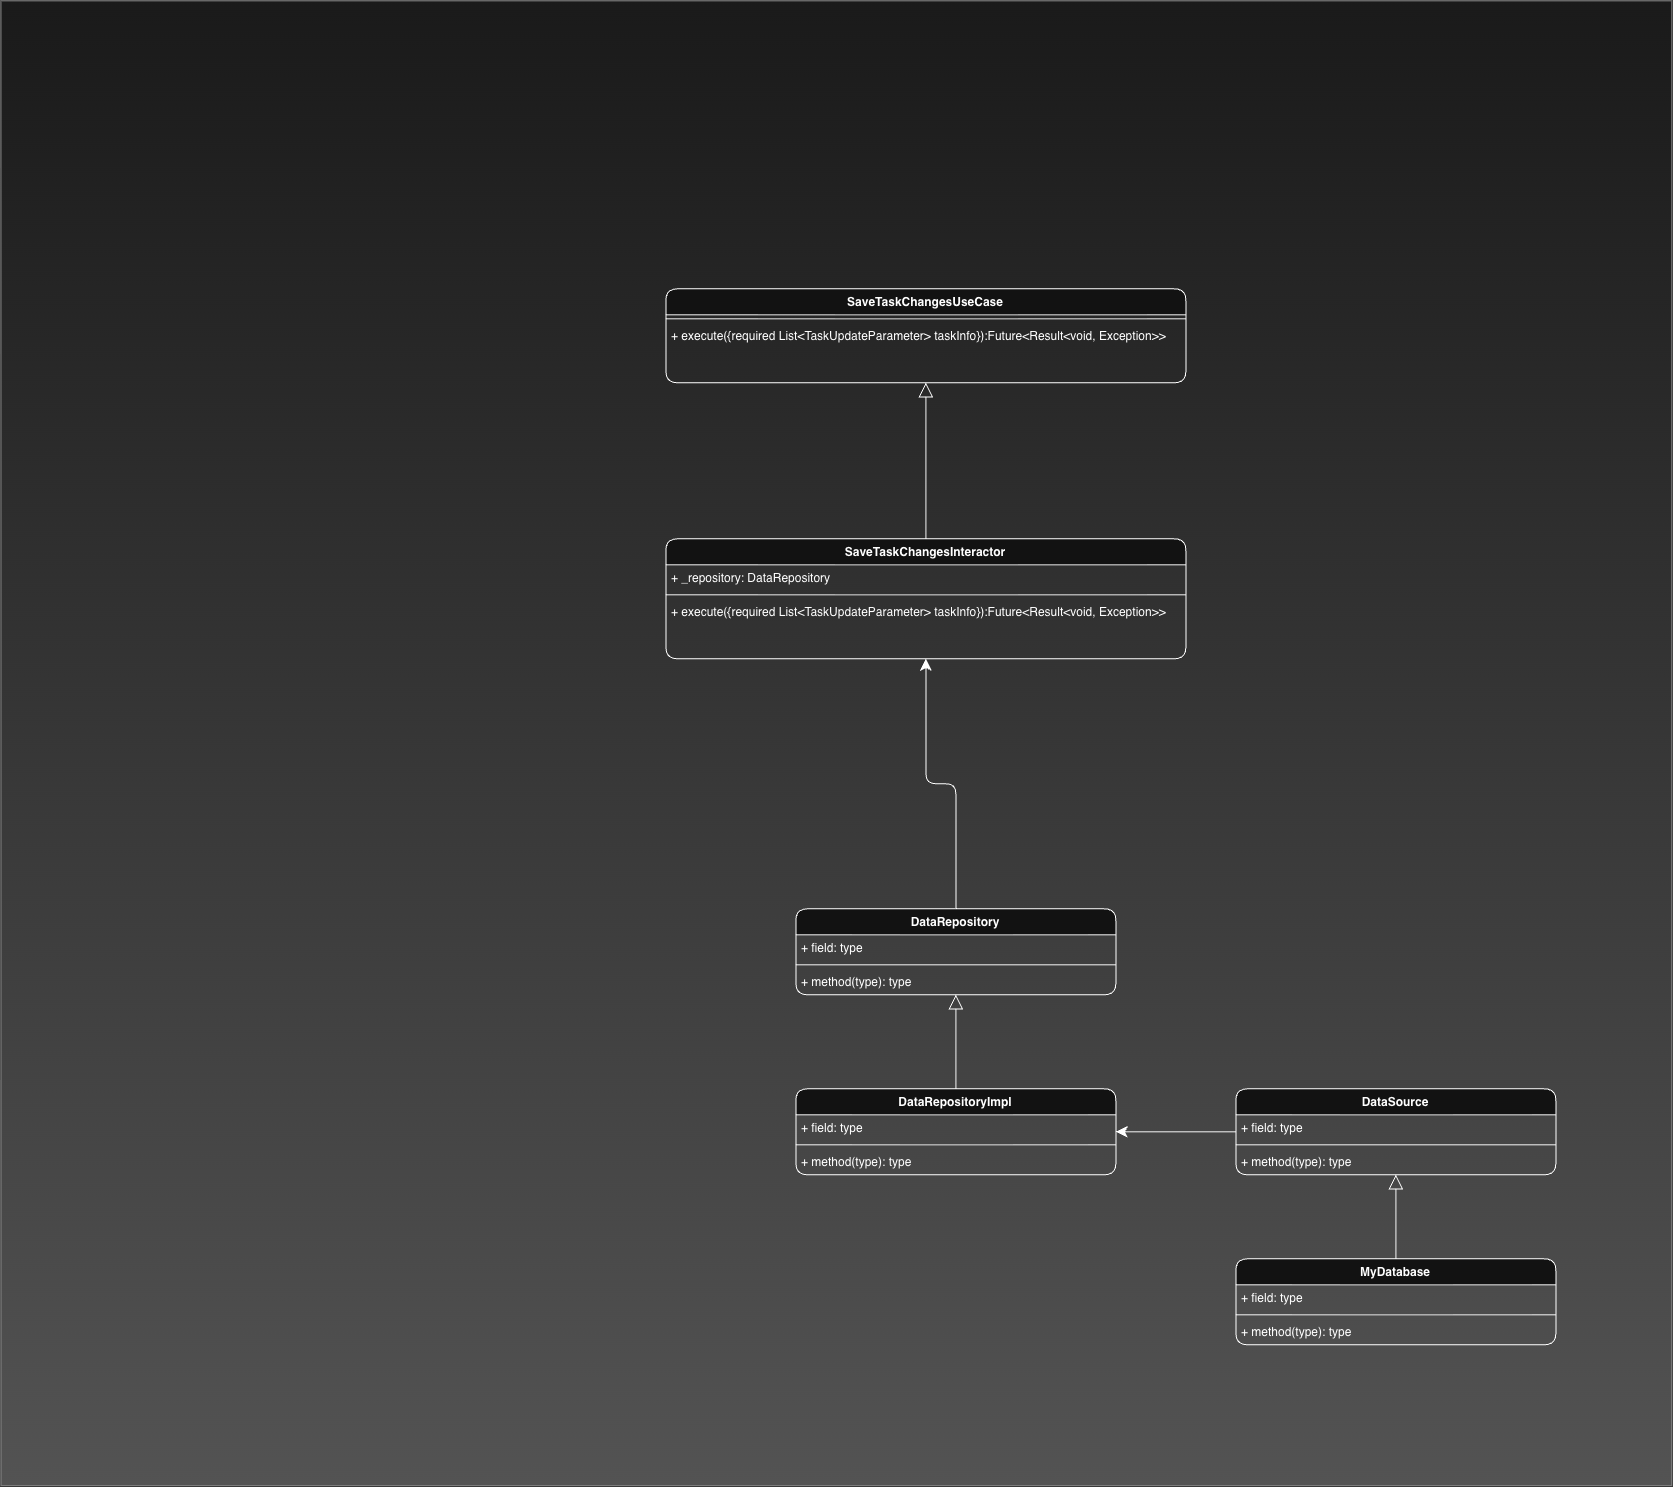

The diagram above was exported from draw.io. Its source (the exported page's mxGraphModel, read from the mxfile embedded in the PNG):
<mxGraphModel dx="3967" dy="3209" grid="0" gridSize="10" guides="1" tooltips="1" connect="1" arrows="1" fold="1" page="1" pageScale="1" pageWidth="827" pageHeight="1169" math="0" shadow="0">
  <root>
    <mxCell id="0" />
    <mxCell id="1" parent="0" />
    <mxCell id="I8Be7fJF6gV_6OjMglre-1" parent="1" style="rounded=0;whiteSpace=wrap;html=1;fillColor=#f5f5f5;gradientColor=#b3b3b3;strokeColor=#666666;" value="" vertex="1">
      <mxGeometry height="1485" width="1671" x="-915" y="-338" as="geometry" />
    </mxCell>
    <mxCell id="De_mo3aa54Laza1ABHwF-9" edge="1" parent="1" source="De_mo3aa54Laza1ABHwF-1" style="edgeStyle=orthogonalEdgeStyle;rounded=1;orthogonalLoop=1;jettySize=auto;html=1;entryX=0.5;entryY=1;entryDx=0;entryDy=0;startSize=12;endArrow=block;endFill=0;endSize=12;" target="De_mo3aa54Laza1ABHwF-5" value="">
      <mxGeometry relative="1" as="geometry">
        <mxPoint x="490" y="170" as="targetPoint" />
      </mxGeometry>
    </mxCell>
    <mxCell id="De_mo3aa54Laza1ABHwF-1" parent="1" style="swimlane;fontStyle=1;align=center;verticalAlign=top;childLayout=stackLayout;horizontal=1;startSize=26;horizontalStack=0;resizeParent=1;resizeParentMax=0;resizeLast=0;collapsible=1;marginBottom=0;whiteSpace=wrap;html=1;rounded=1;" value="SaveTaskChangesInteractor" vertex="1">
      <mxGeometry height="120" width="520" x="-250" y="200" as="geometry" />
    </mxCell>
    <mxCell id="De_mo3aa54Laza1ABHwF-2" parent="De_mo3aa54Laza1ABHwF-1" style="text;strokeColor=none;fillColor=none;align=left;verticalAlign=top;spacingLeft=4;spacingRight=4;overflow=hidden;rotatable=0;points=[[0,0.5],[1,0.5]];portConstraint=eastwest;whiteSpace=wrap;html=1;rounded=1;" value="+ _repository: DataRepository" vertex="1">
      <mxGeometry height="26" width="520" y="26" as="geometry" />
    </mxCell>
    <mxCell id="De_mo3aa54Laza1ABHwF-3" parent="De_mo3aa54Laza1ABHwF-1" style="line;strokeWidth=1;fillColor=none;align=left;verticalAlign=middle;spacingTop=-1;spacingLeft=3;spacingRight=3;rotatable=0;labelPosition=right;points=[];portConstraint=eastwest;strokeColor=inherit;rounded=1;" value="" vertex="1">
      <mxGeometry height="8" width="520" y="52" as="geometry" />
    </mxCell>
    <mxCell id="De_mo3aa54Laza1ABHwF-4" parent="De_mo3aa54Laza1ABHwF-1" style="text;strokeColor=none;fillColor=none;align=left;verticalAlign=top;spacingLeft=4;spacingRight=4;overflow=hidden;rotatable=0;points=[[0,0.5],[1,0.5]];portConstraint=eastwest;whiteSpace=wrap;html=1;rounded=1;" value="+&amp;nbsp;&lt;span style=&quot;background-color: transparent;&quot;&gt;execute({&lt;/span&gt;&lt;span style=&quot;background-color: transparent; color: light-dark(rgb(0, 0, 0), rgb(255, 255, 255));&quot;&gt;required List&amp;lt;TaskUpdateParameter&amp;gt; taskInfo&lt;/span&gt;&lt;span style=&quot;background-color: transparent;&quot;&gt;})&lt;/span&gt;:Future&amp;lt;Result&amp;lt;void, Exception&amp;gt;&amp;gt;" vertex="1">
      <mxGeometry height="60" width="520" y="60" as="geometry" />
    </mxCell>
    <mxCell id="De_mo3aa54Laza1ABHwF-5" parent="1" style="swimlane;fontStyle=1;align=center;verticalAlign=top;childLayout=stackLayout;horizontal=1;startSize=26;horizontalStack=0;resizeParent=1;resizeParentMax=0;resizeLast=0;collapsible=1;marginBottom=0;whiteSpace=wrap;html=1;rounded=1;" value="SaveTaskChangesUseCase" vertex="1">
      <mxGeometry height="94" width="520" x="-250" y="-50" as="geometry" />
    </mxCell>
    <mxCell id="De_mo3aa54Laza1ABHwF-7" parent="De_mo3aa54Laza1ABHwF-5" style="line;strokeWidth=1;fillColor=none;align=left;verticalAlign=middle;spacingTop=-1;spacingLeft=3;spacingRight=3;rotatable=0;labelPosition=right;points=[];portConstraint=eastwest;strokeColor=inherit;rounded=1;" value="" vertex="1">
      <mxGeometry height="8" width="520" y="26" as="geometry" />
    </mxCell>
    <mxCell id="De_mo3aa54Laza1ABHwF-8" parent="De_mo3aa54Laza1ABHwF-5" style="text;strokeColor=none;fillColor=none;align=left;verticalAlign=top;spacingLeft=4;spacingRight=4;overflow=hidden;rotatable=0;points=[[0,0.5],[1,0.5]];portConstraint=eastwest;whiteSpace=wrap;html=1;rounded=1;" value="+&amp;nbsp;&lt;span style=&quot;background-color: transparent;&quot;&gt;execute({&lt;/span&gt;&lt;span style=&quot;background-color: transparent; color: light-dark(rgb(0, 0, 0), rgb(255, 255, 255));&quot;&gt;required List&amp;lt;TaskUpdateParameter&amp;gt; taskInfo&lt;/span&gt;&lt;span style=&quot;background-color: transparent;&quot;&gt;})&lt;/span&gt;:Future&amp;lt;Result&amp;lt;void, Exception&amp;gt;&amp;gt;" vertex="1">
      <mxGeometry height="60" width="520" y="34" as="geometry" />
    </mxCell>
    <mxCell id="De_mo3aa54Laza1ABHwF-21" edge="1" parent="1" source="De_mo3aa54Laza1ABHwF-10" style="edgeStyle=orthogonalEdgeStyle;rounded=1;orthogonalLoop=1;jettySize=auto;html=1;entryX=0.5;entryY=1;entryDx=0;entryDy=0;startSize=9;endSize=9;" target="De_mo3aa54Laza1ABHwF-1">
      <mxGeometry relative="1" as="geometry" />
    </mxCell>
    <mxCell id="De_mo3aa54Laza1ABHwF-10" parent="1" style="swimlane;fontStyle=1;align=center;verticalAlign=top;childLayout=stackLayout;horizontal=1;startSize=26;horizontalStack=0;resizeParent=1;resizeParentMax=0;resizeLast=0;collapsible=1;marginBottom=0;whiteSpace=wrap;html=1;rounded=1;" value="DataRepository" vertex="1">
      <mxGeometry height="86" width="320" x="-120" y="570" as="geometry" />
    </mxCell>
    <mxCell id="De_mo3aa54Laza1ABHwF-11" parent="De_mo3aa54Laza1ABHwF-10" style="text;strokeColor=none;fillColor=none;align=left;verticalAlign=top;spacingLeft=4;spacingRight=4;overflow=hidden;rotatable=0;points=[[0,0.5],[1,0.5]];portConstraint=eastwest;whiteSpace=wrap;html=1;rounded=1;" value="+ field: type" vertex="1">
      <mxGeometry height="26" width="320" y="26" as="geometry" />
    </mxCell>
    <mxCell id="De_mo3aa54Laza1ABHwF-12" parent="De_mo3aa54Laza1ABHwF-10" style="line;strokeWidth=1;fillColor=none;align=left;verticalAlign=middle;spacingTop=-1;spacingLeft=3;spacingRight=3;rotatable=0;labelPosition=right;points=[];portConstraint=eastwest;strokeColor=inherit;rounded=1;" value="" vertex="1">
      <mxGeometry height="8" width="320" y="52" as="geometry" />
    </mxCell>
    <mxCell id="De_mo3aa54Laza1ABHwF-13" parent="De_mo3aa54Laza1ABHwF-10" style="text;strokeColor=none;fillColor=none;align=left;verticalAlign=top;spacingLeft=4;spacingRight=4;overflow=hidden;rotatable=0;points=[[0,0.5],[1,0.5]];portConstraint=eastwest;whiteSpace=wrap;html=1;rounded=1;" value="+ method(type): type" vertex="1">
      <mxGeometry height="26" width="320" y="60" as="geometry" />
    </mxCell>
    <mxCell id="De_mo3aa54Laza1ABHwF-20" edge="1" parent="1" source="De_mo3aa54Laza1ABHwF-15" style="edgeStyle=orthogonalEdgeStyle;rounded=1;orthogonalLoop=1;jettySize=auto;html=1;entryX=0.5;entryY=1;entryDx=0;entryDy=0;endArrow=block;endFill=0;strokeWidth=1;startSize=12;endSize=12;" target="De_mo3aa54Laza1ABHwF-10">
      <mxGeometry relative="1" as="geometry" />
    </mxCell>
    <mxCell id="De_mo3aa54Laza1ABHwF-15" parent="1" style="swimlane;fontStyle=1;align=center;verticalAlign=top;childLayout=stackLayout;horizontal=1;startSize=26;horizontalStack=0;resizeParent=1;resizeParentMax=0;resizeLast=0;collapsible=1;marginBottom=0;whiteSpace=wrap;html=1;rounded=1;" value="DataRepositoryImpl" vertex="1">
      <mxGeometry height="86" width="320" x="-120" y="750" as="geometry" />
    </mxCell>
    <mxCell id="De_mo3aa54Laza1ABHwF-16" parent="De_mo3aa54Laza1ABHwF-15" style="text;strokeColor=none;fillColor=none;align=left;verticalAlign=top;spacingLeft=4;spacingRight=4;overflow=hidden;rotatable=0;points=[[0,0.5],[1,0.5]];portConstraint=eastwest;whiteSpace=wrap;html=1;rounded=1;" value="+ field: type" vertex="1">
      <mxGeometry height="26" width="320" y="26" as="geometry" />
    </mxCell>
    <mxCell id="De_mo3aa54Laza1ABHwF-17" parent="De_mo3aa54Laza1ABHwF-15" style="line;strokeWidth=1;fillColor=none;align=left;verticalAlign=middle;spacingTop=-1;spacingLeft=3;spacingRight=3;rotatable=0;labelPosition=right;points=[];portConstraint=eastwest;strokeColor=inherit;rounded=1;" value="" vertex="1">
      <mxGeometry height="8" width="320" y="52" as="geometry" />
    </mxCell>
    <mxCell id="De_mo3aa54Laza1ABHwF-18" parent="De_mo3aa54Laza1ABHwF-15" style="text;strokeColor=none;fillColor=none;align=left;verticalAlign=top;spacingLeft=4;spacingRight=4;overflow=hidden;rotatable=0;points=[[0,0.5],[1,0.5]];portConstraint=eastwest;whiteSpace=wrap;html=1;rounded=1;" value="+ method(type): type" vertex="1">
      <mxGeometry height="26" width="320" y="60" as="geometry" />
    </mxCell>
    <mxCell id="De_mo3aa54Laza1ABHwF-26" edge="1" parent="1" source="De_mo3aa54Laza1ABHwF-22" style="edgeStyle=orthogonalEdgeStyle;rounded=1;orthogonalLoop=1;jettySize=auto;html=1;entryX=1;entryY=0.5;entryDx=0;entryDy=0;startSize=9;endSize=9;" target="De_mo3aa54Laza1ABHwF-15">
      <mxGeometry relative="1" as="geometry" />
    </mxCell>
    <mxCell id="De_mo3aa54Laza1ABHwF-22" parent="1" style="swimlane;fontStyle=1;align=center;verticalAlign=top;childLayout=stackLayout;horizontal=1;startSize=26;horizontalStack=0;resizeParent=1;resizeParentMax=0;resizeLast=0;collapsible=1;marginBottom=0;whiteSpace=wrap;html=1;rounded=1;" value="DataSource" vertex="1">
      <mxGeometry height="86" width="320" x="320" y="750" as="geometry" />
    </mxCell>
    <mxCell id="De_mo3aa54Laza1ABHwF-23" parent="De_mo3aa54Laza1ABHwF-22" style="text;strokeColor=none;fillColor=none;align=left;verticalAlign=top;spacingLeft=4;spacingRight=4;overflow=hidden;rotatable=0;points=[[0,0.5],[1,0.5]];portConstraint=eastwest;whiteSpace=wrap;html=1;rounded=1;" value="+ field: type" vertex="1">
      <mxGeometry height="26" width="320" y="26" as="geometry" />
    </mxCell>
    <mxCell id="De_mo3aa54Laza1ABHwF-24" parent="De_mo3aa54Laza1ABHwF-22" style="line;strokeWidth=1;fillColor=none;align=left;verticalAlign=middle;spacingTop=-1;spacingLeft=3;spacingRight=3;rotatable=0;labelPosition=right;points=[];portConstraint=eastwest;strokeColor=inherit;rounded=1;" value="" vertex="1">
      <mxGeometry height="8" width="320" y="52" as="geometry" />
    </mxCell>
    <mxCell id="De_mo3aa54Laza1ABHwF-25" parent="De_mo3aa54Laza1ABHwF-22" style="text;strokeColor=none;fillColor=none;align=left;verticalAlign=top;spacingLeft=4;spacingRight=4;overflow=hidden;rotatable=0;points=[[0,0.5],[1,0.5]];portConstraint=eastwest;whiteSpace=wrap;html=1;rounded=1;" value="+ method(type): type" vertex="1">
      <mxGeometry height="26" width="320" y="60" as="geometry" />
    </mxCell>
    <mxCell id="De_mo3aa54Laza1ABHwF-31" edge="1" parent="1" source="De_mo3aa54Laza1ABHwF-27" style="edgeStyle=orthogonalEdgeStyle;shape=connector;rounded=1;orthogonalLoop=1;jettySize=auto;html=1;entryX=0.5;entryY=1;entryDx=0;entryDy=0;strokeColor=default;align=center;verticalAlign=middle;fontFamily=Helvetica;fontSize=11;fontColor=default;labelBackgroundColor=default;startSize=12;endArrow=block;endSize=12;endFill=0;" target="De_mo3aa54Laza1ABHwF-22">
      <mxGeometry relative="1" as="geometry" />
    </mxCell>
    <mxCell id="De_mo3aa54Laza1ABHwF-27" parent="1" style="swimlane;fontStyle=1;align=center;verticalAlign=top;childLayout=stackLayout;horizontal=1;startSize=26;horizontalStack=0;resizeParent=1;resizeParentMax=0;resizeLast=0;collapsible=1;marginBottom=0;whiteSpace=wrap;html=1;rounded=1;" value="MyDatabase" vertex="1">
      <mxGeometry height="86" width="320" x="320" y="920" as="geometry" />
    </mxCell>
    <mxCell id="De_mo3aa54Laza1ABHwF-28" parent="De_mo3aa54Laza1ABHwF-27" style="text;strokeColor=none;fillColor=none;align=left;verticalAlign=top;spacingLeft=4;spacingRight=4;overflow=hidden;rotatable=0;points=[[0,0.5],[1,0.5]];portConstraint=eastwest;whiteSpace=wrap;html=1;rounded=1;" value="+ field: type" vertex="1">
      <mxGeometry height="26" width="320" y="26" as="geometry" />
    </mxCell>
    <mxCell id="De_mo3aa54Laza1ABHwF-29" parent="De_mo3aa54Laza1ABHwF-27" style="line;strokeWidth=1;fillColor=none;align=left;verticalAlign=middle;spacingTop=-1;spacingLeft=3;spacingRight=3;rotatable=0;labelPosition=right;points=[];portConstraint=eastwest;strokeColor=inherit;rounded=1;" value="" vertex="1">
      <mxGeometry height="8" width="320" y="52" as="geometry" />
    </mxCell>
    <mxCell id="De_mo3aa54Laza1ABHwF-30" parent="De_mo3aa54Laza1ABHwF-27" style="text;strokeColor=none;fillColor=none;align=left;verticalAlign=top;spacingLeft=4;spacingRight=4;overflow=hidden;rotatable=0;points=[[0,0.5],[1,0.5]];portConstraint=eastwest;whiteSpace=wrap;html=1;rounded=1;" value="+ method(type): type" vertex="1">
      <mxGeometry height="26" width="320" y="60" as="geometry" />
    </mxCell>
  </root>
</mxGraphModel>